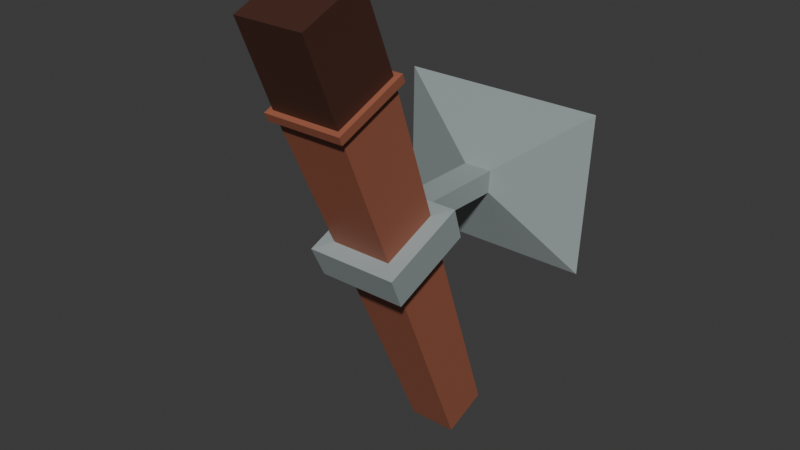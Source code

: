 # Source: Torch.blend  (saved by Blender 4.4.32; exported with 4.5.12 LTS)
import bpy
from mathutils import Matrix  # noqa: F401  (used for matrix-valued properties, if any)

bpy.ops.wm.read_factory_settings(use_empty=True)
scene = bpy.context.scene
scene.name = 'Scene'

# ---- collections
col_collection = bpy.data.collections.new('Collection'); scene.collection.children.link(col_collection)

# ---- materials (node trees are filled in below, after node groups)
mat_material = bpy.data.materials.new('Material')
mat_material.alpha_threshold = 0.0
mat_material.roughness = 0.5
mat_material.line_color = (0.0, 0.0, 0.0, 1.0)
mat_material_001 = bpy.data.materials.new('Material.001')
mat_material_002 = bpy.data.materials.new('Material.002')

# ---- material node trees
mat_material.use_nodes = True; mat_material.node_tree.nodes.clear()
_N = mat_material.node_tree.nodes; _L = mat_material.node_tree.links
n0 = _N.new('ShaderNodeOutputMaterial'); n0.name = 'Material Output'; n0.location = (300, 300)
n1 = _N.new('ShaderNodeBsdfPrincipled'); n1.name = 'Principled BSDF'; n1.location = (10, 300)
n1.inputs[0].default_value = (0.3324, 0.1095, 0.06301, 1.0)
n1.inputs[3].default_value = 1.45
_L.new(n1.outputs[0], n0.inputs[0])
n0.is_active_output = True
mat_material_001.use_nodes = True; mat_material_001.node_tree.nodes.clear()
_N = mat_material_001.node_tree.nodes; _L = mat_material_001.node_tree.links
n0 = _N.new('ShaderNodeBsdfPrincipled'); n0.name = 'Principled BSDF'; n0.location = (10, 300)
n0.inputs[0].default_value = (0.3185, 0.3663, 0.3663, 0.0)
n1 = _N.new('ShaderNodeOutputMaterial'); n1.name = 'Material Output'; n1.location = (300, 300)
_L.new(n0.outputs[0], n1.inputs[0])
n1.is_active_output = True
mat_material_002.use_nodes = True; mat_material_002.node_tree.nodes.clear()
_N = mat_material_002.node_tree.nodes; _L = mat_material_002.node_tree.links
n0 = _N.new('ShaderNodeBsdfPrincipled'); n0.name = 'Principled BSDF'; n0.location = (10, 300)
n0.inputs[0].default_value = (0.0667, 0.02471, 0.0154, 1.0)
n1 = _N.new('ShaderNodeOutputMaterial'); n1.name = 'Material Output'; n1.location = (300, 300)
_L.new(n0.outputs[0], n1.inputs[0])
n1.is_active_output = True

# ---- world
world_world = bpy.data.worlds.new('World'); scene.world = world_world
world_world.use_nodes = True; world_world.node_tree.nodes.clear()
_N = world_world.node_tree.nodes; _L = world_world.node_tree.links
n0 = _N.new('ShaderNodeOutputWorld'); n0.name = 'World Output'; n0.location = (300, 300)
n1 = _N.new('ShaderNodeBackground'); n1.name = 'Background'; n1.location = (10, 300)
n1.inputs[0].default_value = (0.05088, 0.05088, 0.05088, 1.0)
_L.new(n1.outputs[0], n0.inputs[0])
n0.is_active_output = True
world_world.color = (0.05088, 0.05088, 0.05088)
world_world.sun_shadow_jitter_overblur = 0.0

# ---- meshes
me_cube = bpy.data.meshes.new('Cube')
me_cube.from_pydata([(0.2953, -1.035, 0.9228), (0.1796, 0.5544, -1.728), (0.2939, -1.01, 0.8651), (0.1796, 0.2216, -1.863), (0.2953, -0.4875, 1.145), (-0.1796, 0.5544, -1.728), (0.2939, -0.4652, 1.086), (-0.1796, 0.2216, -1.863), (0.2568, -0.7763, 1.754), (0.2568, -1.252, 1.561), (-0.2568, -0.7763, 1.754), (-0.2568, -1.252, 1.561), (0.2555, -0.5002, 1.071), (0.2568, -0.5236, 1.132), (0.2555, -0.9737, 0.8784), (0.2568, -0.9995, 0.9384), (-0.2568, -0.5236, 1.132), (-0.2555, -0.5002, 1.071), (-0.2568, -0.9995, 0.9384), (-0.2555, -0.9737, 0.8784), (-0.2953, -0.4875, 1.145), (-0.2939, -0.4652, 1.086), (-0.2953, -1.035, 0.9228), (-0.2939, -1.01, 0.8651), (0.3314, 0.06696, -0.1245), (0.3414, -0.0172, 0.1094), (-0.3414, -0.0172, 0.1094), (-0.3314, 0.06696, -0.1245), (-0.2218, -0.03167, -0.1729), (-0.2285, -0.1247, 0.0741), (0.2285, -0.1247, 0.0741), (0.2218, -0.03167, -0.1729), (0.2218, -0.4427, -0.3398), (0.2285, -0.5481, -0.09783), (-0.2285, -0.5481, -0.09783), (-0.2218, -0.4427, -0.3398), (0.3314, -0.5471, -0.3738), (0.3414, -0.6498, -0.1475), (-0.3414, -0.6498, -0.1475), (-0.3314, -0.5471, -0.3738), (-0.1075, -0.003253, 0.07064), (0.1075, -0.003253, 0.07064), (0.1043, 0.05301, -0.0857), (-0.1043, 0.05301, -0.0857), (-0.1075, 0.6958, 0.06882), (0.1075, 0.6958, 0.06882), (0.1043, 0.6891, -0.0972), (-0.1043, 0.6891, -0.0972), (-0.7709, 0.9327, 0.5813), (0.7709, 0.9327, 0.5813), (0.7483, 0.8847, -0.6097), (-0.7483, 0.8847, -0.6097)], [], [(15, 13, 8, 9), (18, 15, 9, 11), (16, 18, 11, 10), (5, 1, 3, 7), (13, 16, 10, 8), (3, 32, 35, 7), (8, 10, 11, 9), (1, 31, 32, 3), (0, 22, 23, 2), (24, 27, 43, 42), (14, 12, 6, 2), (16, 13, 4, 20), (15, 18, 22, 0), (19, 14, 2, 23), (7, 35, 28, 5), (4, 0, 2, 6), (22, 20, 21, 23), (20, 4, 6, 21), (12, 17, 21, 6), (17, 19, 23, 21), (18, 16, 20, 22), (13, 15, 0, 4), (34, 19, 17, 29), (33, 14, 19, 34), (5, 28, 31, 1), (30, 12, 14, 33), (33, 34, 38, 37), (35, 32, 36, 39), (28, 35, 39, 27), (32, 31, 24, 36), (29, 17, 12, 30), (37, 38, 39, 36), (38, 26, 27, 39), (25, 37, 36, 24), (31, 28, 27, 24), (29, 30, 25, 26), (30, 33, 37, 25), (34, 29, 26, 38), (40, 41, 45, 44), (26, 25, 41, 40), (25, 24, 42, 41), (27, 26, 40, 43), (45, 46, 50, 49), (41, 42, 46, 45), (42, 43, 47, 46), (43, 40, 44, 47), (48, 49, 50, 51), (46, 47, 51, 50), (47, 44, 48, 51), (44, 45, 49, 48)])
me_cube.polygons.foreach_set('material_index', [2, 2, 2, 0, 2, 0, 2, 0, 0, 1, 0, 0, 0, 0, 0, 0, 0, 0, 0, 0, 0, 0, 0, 0, 0, 0, 1, 1, 1, 1, 0, 1, 1, 1, 1, 1, 1, 1, 1, 1, 1, 1, 1, 1, 1, 1, 1, 1, 1, 1])
_uv = me_cube.uv_layers.new(name='UVMap')
_uv.uv.foreach_set('vector', [0.625, 0.75, 0.625, 0.5, 0.625, 0.5, 0.625, 0.75, 0.625, 1.0, 0.625, 0.75, 0.625, 0.75, 0.625, 1.0, 0.625, 0.25, 0.625, 0.0, 0.625, 0.0, 0.625, 0.25, 0.1123, 0.4873, 0.4191, 0.5, 0.4191, 0.75, 0.1123, 0.7627, 0.625, 0.5, 0.625, 0.25, 0.625, 0.25, 0.625, 0.5, 0.4191, 0.75, 0.5317, 0.75, 0.5317, 1.0, 0.4191, 1.0, 0.625, 0.5, 0.875, 0.5, 0.875, 0.75, 0.625, 0.75, 0.4191, 0.5, 0.5317, 0.5, 0.5317, 0.75, 0.4191, 0.75, 0.625, 0.75, 0.625, 1.0, 0.6216, 1.0, 0.6216, 0.75, 0.5317, 0.5, 0.5317, 0.25, 0.5317, 0.25, 0.5317, 0.5, 0.6216, 0.75, 0.6216, 0.5, 0.6216, 0.5, 0.6216, 0.75, 0.625, 0.25, 0.625, 0.5, 0.625, 0.5, 0.625, 0.25, 0.625, 0.75, 0.625, 1.0, 0.625, 1.0, 0.625, 0.75, 0.6216, 1.0, 0.6216, 0.75, 0.6216, 0.75, 0.6216, 1.0, 0.4191, 0.0, 0.5317, 0.0, 0.5317, 0.25, 0.4191, 0.25, 0.625, 0.5, 0.625, 0.75, 0.6216, 0.75, 0.6216, 0.5, 0.625, 0.0, 0.625, 0.25, 0.6216, 0.25, 0.6216, 0.0, 0.625, 0.25, 0.625, 0.5, 0.6216, 0.5, 0.6216, 0.25, 0.6216, 0.5, 0.6216, 0.25, 0.6216, 0.25, 0.6216, 0.5, 0.6216, 0.25, 0.6216, 0.0, 0.6216, 0.0, 0.6216, 0.25, 0.625, 0.0, 0.625, 0.25, 0.625, 0.25, 0.625, 0.0, 0.625, 0.5, 0.625, 0.75, 0.625, 0.75, 0.625, 0.5, 0.5495, 0.0, 0.6216, 0.0, 0.6216, 0.25, 0.5495, 0.25, 0.5495, 0.75, 0.6216, 0.75, 0.6216, 1.0, 0.5495, 1.0, 0.4191, 0.25, 0.5317, 0.25, 0.5317, 0.5, 0.4191, 0.5, 0.5495, 0.5, 0.6216, 0.5, 0.6216, 0.75, 0.5495, 0.75, 0.5495, 0.75, 0.5495, 1.0, 0.5495, 1.0, 0.5495, 0.75, 0.5317, 1.0, 0.5317, 0.75, 0.5317, 0.75, 0.5317, 1.0, 0.5317, 0.25, 0.5317, 0.0, 0.5317, 0.0, 0.5317, 0.25, 0.5317, 0.75, 0.5317, 0.5, 0.5317, 0.5, 0.5317, 0.75, 0.5495, 0.25, 0.6216, 0.25, 0.6216, 0.5, 0.5495, 0.5, 0.5495, 0.75, 0.5495, 1.0, 0.5317, 1.0, 0.5317, 0.75, 0.5495, 0.0, 0.5495, 0.25, 0.5317, 0.25, 0.5317, 0.0, 0.5495, 0.5, 0.5495, 0.75, 0.5317, 0.75, 0.5317, 0.5, 0.5317, 0.5, 0.5317, 0.25, 0.5317, 0.25, 0.5317, 0.5, 0.5495, 0.25, 0.5495, 0.5, 0.5495, 0.5, 0.5495, 0.25, 0.5495, 0.5, 0.5495, 0.75, 0.5495, 0.75, 0.5495, 0.5, 0.5495, 0.0, 0.5495, 0.25, 0.5495, 0.25, 0.5495, 0.0, 0.5495, 0.25, 0.5495, 0.5, 0.5495, 0.5, 0.5495, 0.25, 0.5495, 0.25, 0.5495, 0.5, 0.5495, 0.5, 0.5495, 0.25, 0.5495, 0.5, 0.5317, 0.5, 0.5317, 0.5, 0.5495, 0.5, 0.5317, 0.25, 0.5495, 0.25, 0.5495, 0.25, 0.5317, 0.25, 0.5495, 0.5, 0.5317, 0.5, 0.5317, 0.5, 0.5495, 0.5, 0.5495, 0.5, 0.5317, 0.5, 0.5317, 0.5, 0.5495, 0.5, 0.5317, 0.5, 0.5317, 0.25, 0.5317, 0.25, 0.5317, 0.5, 0.5317, 0.25, 0.5495, 0.25, 0.5495, 0.25, 0.5317, 0.25, 0.5495, 0.25, 0.5495, 0.5, 0.5317, 0.5, 0.5317, 0.25, 0.5317, 0.5, 0.5317, 0.25, 0.5317, 0.25, 0.5317, 0.5, 0.5317, 0.25, 0.5495, 0.25, 0.5495, 0.25, 0.5317, 0.25, 0.5495, 0.25, 0.5495, 0.5, 0.5495, 0.5, 0.5495, 0.25])
me_cube.materials.append(mat_material)
me_cube.materials.append(mat_material_001)
me_cube.materials.append(mat_material_002)
me_cube.use_mirror_vertex_groups = False
me_cube.update()

# ---- objects
ob_cube = bpy.data.objects.new('Cube', me_cube)

# ---- transforms, parenting, visibility, modifiers, constraints
ob_cube.location = (0.0, 0.0, 0.0)
ob_cube.scale = (0.2937, 0.2937, 0.2937)
ob_cube.lock_rotations_4d = False
ob_cube.empty_display_type = 'ARROWS'
ob_cube.lineart.crease_threshold = 0.0

# ---- collection membership
col_collection.objects.link(ob_cube)

# ---- scene / render settings (as saved in the file)
scene.frame_start = 1; scene.frame_end = 250; scene.frame_set(1)
scene.render.engine = 'BLENDER_EEVEE_NEXT'
bpy.context.view_layer.update()

# ---- added for rendering (the .blend has no active camera and no usable light): camera, sun
cam_auto = bpy.data.cameras.new('AutoCamera')
cam_auto.lens = 50.0
cam_auto.sensor_width = 36.0
cam_auto.clip_end = 1000.0
ob_auto_camera = bpy.data.objects.new('AutoCamera', cam_auto)
scene.collection.objects.link(ob_auto_camera)
ob_auto_camera.location = (1.22254, -1.51396, 0.961955)
ob_auto_camera.rotation_euler = (1.09748, -7.21219e-08, 0.694738)
scene.camera = ob_auto_camera
light_auto_sun = bpy.data.lights.new('AutoSun', 'SUN')
light_auto_sun.energy = 3.0
light_auto_sun.angle = 0.0523599
ob_auto_sun = bpy.data.objects.new('AutoSun', light_auto_sun)
scene.collection.objects.link(ob_auto_sun)
ob_auto_sun.rotation_euler = (0.872665, 0.174533, 0.523599)
bpy.context.view_layer.update()
